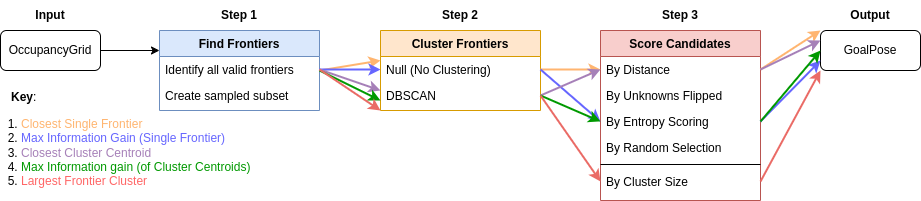

The diagram above was exported from draw.io. Its source (the exported page's mxGraphModel, read from the mxfile embedded in the PNG):
<mxGraphModel dx="1147" dy="664" grid="1" gridSize="10" guides="1" tooltips="1" connect="1" arrows="1" fold="1" page="1" pageScale="1" pageWidth="827" pageHeight="1169" math="0" shadow="0">
  <root>
    <mxCell id="WIyWlLk6GJQsqaUBKTNV-0" />
    <mxCell id="WIyWlLk6GJQsqaUBKTNV-1" parent="WIyWlLk6GJQsqaUBKTNV-0" />
    <mxCell id="zkfFHV4jXpPFQw0GAbJ--0" value="Find Frontiers" style="swimlane;fontStyle=1;align=center;verticalAlign=top;childLayout=stackLayout;horizontal=1;startSize=26;horizontalStack=0;resizeParent=1;resizeLast=0;collapsible=1;marginBottom=0;rounded=0;shadow=0;strokeWidth=1;fillColor=#dae8fc;strokeColor=#6c8ebf;" parent="WIyWlLk6GJQsqaUBKTNV-1" vertex="1">
      <mxGeometry x="159" y="50" width="160" height="80" as="geometry">
        <mxRectangle x="230" y="140" width="160" height="26" as="alternateBounds" />
      </mxGeometry>
    </mxCell>
    <mxCell id="zkfFHV4jXpPFQw0GAbJ--1" value="Identify all valid frontiers" style="text;align=left;verticalAlign=top;spacingLeft=4;spacingRight=4;overflow=hidden;rotatable=0;points=[[0,0.5],[1,0.5]];portConstraint=eastwest;fillColor=none;" parent="zkfFHV4jXpPFQw0GAbJ--0" vertex="1">
      <mxGeometry y="26" width="160" height="26" as="geometry" />
    </mxCell>
    <mxCell id="zkfFHV4jXpPFQw0GAbJ--3" value="Create sampled subset" style="text;align=left;verticalAlign=top;spacingLeft=4;spacingRight=4;overflow=hidden;rotatable=0;points=[[0,0.5],[1,0.5]];portConstraint=eastwest;rounded=0;shadow=0;html=0;fillColor=none;" parent="zkfFHV4jXpPFQw0GAbJ--0" vertex="1">
      <mxGeometry y="52" width="160" height="26" as="geometry" />
    </mxCell>
    <mxCell id="zkfFHV4jXpPFQw0GAbJ--6" value="Cluster Frontiers" style="swimlane;fontStyle=1;align=center;verticalAlign=top;childLayout=stackLayout;horizontal=1;startSize=26;horizontalStack=0;resizeParent=1;resizeLast=0;collapsible=1;marginBottom=0;rounded=0;shadow=0;strokeWidth=1;fillColor=#ffe6cc;strokeColor=#d79b00;" parent="WIyWlLk6GJQsqaUBKTNV-1" vertex="1">
      <mxGeometry x="380" y="50" width="160" height="80" as="geometry">
        <mxRectangle x="130" y="380" width="160" height="26" as="alternateBounds" />
      </mxGeometry>
    </mxCell>
    <mxCell id="zkfFHV4jXpPFQw0GAbJ--7" value="Null (No Clustering)" style="text;align=left;verticalAlign=top;spacingLeft=4;spacingRight=4;overflow=hidden;rotatable=0;points=[[0,0.5],[1,0.5]];portConstraint=eastwest;" parent="zkfFHV4jXpPFQw0GAbJ--6" vertex="1">
      <mxGeometry y="26" width="160" height="26" as="geometry" />
    </mxCell>
    <mxCell id="zkfFHV4jXpPFQw0GAbJ--8" value="DBSCAN" style="text;align=left;verticalAlign=top;spacingLeft=4;spacingRight=4;overflow=hidden;rotatable=0;points=[[0,0.5],[1,0.5]];portConstraint=eastwest;rounded=0;shadow=0;html=0;" parent="zkfFHV4jXpPFQw0GAbJ--6" vertex="1">
      <mxGeometry y="52" width="160" height="26" as="geometry" />
    </mxCell>
    <mxCell id="zkfFHV4jXpPFQw0GAbJ--17" value="Score Candidates" style="swimlane;fontStyle=1;align=center;verticalAlign=top;childLayout=stackLayout;horizontal=1;startSize=26;horizontalStack=0;resizeParent=1;resizeLast=0;collapsible=1;marginBottom=0;rounded=0;shadow=0;strokeWidth=1;fillColor=#f8cecc;strokeColor=#b85450;" parent="WIyWlLk6GJQsqaUBKTNV-1" vertex="1">
      <mxGeometry x="600" y="50" width="160" height="170" as="geometry">
        <mxRectangle x="550" y="140" width="160" height="26" as="alternateBounds" />
      </mxGeometry>
    </mxCell>
    <mxCell id="zkfFHV4jXpPFQw0GAbJ--18" value="By Distance" style="text;align=left;verticalAlign=top;spacingLeft=4;spacingRight=4;overflow=hidden;rotatable=0;points=[[0,0.5],[1,0.5]];portConstraint=eastwest;" parent="zkfFHV4jXpPFQw0GAbJ--17" vertex="1">
      <mxGeometry y="26" width="160" height="26" as="geometry" />
    </mxCell>
    <mxCell id="zkfFHV4jXpPFQw0GAbJ--19" value="By Unknowns Flipped" style="text;align=left;verticalAlign=top;spacingLeft=4;spacingRight=4;overflow=hidden;rotatable=0;points=[[0,0.5],[1,0.5]];portConstraint=eastwest;rounded=0;shadow=0;html=0;" parent="zkfFHV4jXpPFQw0GAbJ--17" vertex="1">
      <mxGeometry y="52" width="160" height="26" as="geometry" />
    </mxCell>
    <mxCell id="zkfFHV4jXpPFQw0GAbJ--20" value="By Entropy Scoring" style="text;align=left;verticalAlign=top;spacingLeft=4;spacingRight=4;overflow=hidden;rotatable=0;points=[[0,0.5],[1,0.5]];portConstraint=eastwest;rounded=0;shadow=0;html=0;" parent="zkfFHV4jXpPFQw0GAbJ--17" vertex="1">
      <mxGeometry y="78" width="160" height="26" as="geometry" />
    </mxCell>
    <mxCell id="zkfFHV4jXpPFQw0GAbJ--21" value="By Random Selection" style="text;align=left;verticalAlign=top;spacingLeft=4;spacingRight=4;overflow=hidden;rotatable=0;points=[[0,0.5],[1,0.5]];portConstraint=eastwest;rounded=0;shadow=0;html=0;" parent="zkfFHV4jXpPFQw0GAbJ--17" vertex="1">
      <mxGeometry y="104" width="160" height="26" as="geometry" />
    </mxCell>
    <mxCell id="zkfFHV4jXpPFQw0GAbJ--23" value="" style="line;html=1;strokeWidth=1;align=left;verticalAlign=middle;spacingTop=-1;spacingLeft=3;spacingRight=3;rotatable=0;labelPosition=right;points=[];portConstraint=eastwest;" parent="zkfFHV4jXpPFQw0GAbJ--17" vertex="1">
      <mxGeometry y="130" width="160" height="8" as="geometry" />
    </mxCell>
    <mxCell id="zkfFHV4jXpPFQw0GAbJ--24" value="By Cluster Size" style="text;align=left;verticalAlign=top;spacingLeft=4;spacingRight=4;overflow=hidden;rotatable=0;points=[[0,0.5],[1,0.5]];portConstraint=eastwest;" parent="zkfFHV4jXpPFQw0GAbJ--17" vertex="1">
      <mxGeometry y="138" width="160" height="26" as="geometry" />
    </mxCell>
    <mxCell id="PE_HKAGVUCMu3cT_DoV4-26" style="edgeStyle=orthogonalEdgeStyle;rounded=0;orthogonalLoop=1;jettySize=auto;html=1;entryX=0;entryY=0.25;entryDx=0;entryDy=0;" parent="WIyWlLk6GJQsqaUBKTNV-1" source="PE_HKAGVUCMu3cT_DoV4-22" target="zkfFHV4jXpPFQw0GAbJ--0" edge="1">
      <mxGeometry relative="1" as="geometry" />
    </mxCell>
    <mxCell id="PE_HKAGVUCMu3cT_DoV4-22" value="OccupancyGrid" style="rounded=1;whiteSpace=wrap;html=1;" parent="WIyWlLk6GJQsqaUBKTNV-1" vertex="1">
      <mxGeometry y="50" width="100" height="40" as="geometry" />
    </mxCell>
    <mxCell id="jo8a5BLjr4N0JU3ZYI9g-0" value="GoalPose" style="rounded=1;whiteSpace=wrap;html=1;" parent="WIyWlLk6GJQsqaUBKTNV-1" vertex="1">
      <mxGeometry x="820" y="50" width="100" height="40" as="geometry" />
    </mxCell>
    <mxCell id="jo8a5BLjr4N0JU3ZYI9g-3" value="&lt;b&gt;Step 1&lt;/b&gt;" style="text;html=1;align=center;verticalAlign=middle;whiteSpace=wrap;rounded=0;" parent="WIyWlLk6GJQsqaUBKTNV-1" vertex="1">
      <mxGeometry x="209" y="20" width="60" height="30" as="geometry" />
    </mxCell>
    <mxCell id="jo8a5BLjr4N0JU3ZYI9g-4" value="&lt;b&gt;Step 3&lt;/b&gt;" style="text;html=1;align=center;verticalAlign=middle;whiteSpace=wrap;rounded=0;" parent="WIyWlLk6GJQsqaUBKTNV-1" vertex="1">
      <mxGeometry x="650" y="20" width="60" height="30" as="geometry" />
    </mxCell>
    <mxCell id="jo8a5BLjr4N0JU3ZYI9g-5" value="&lt;b&gt;Step 2&lt;/b&gt;" style="text;html=1;align=center;verticalAlign=middle;whiteSpace=wrap;rounded=0;" parent="WIyWlLk6GJQsqaUBKTNV-1" vertex="1">
      <mxGeometry x="430" y="20" width="60" height="30" as="geometry" />
    </mxCell>
    <mxCell id="jo8a5BLjr4N0JU3ZYI9g-6" value="&lt;b&gt;Input&lt;/b&gt;" style="text;html=1;align=center;verticalAlign=middle;whiteSpace=wrap;rounded=0;" parent="WIyWlLk6GJQsqaUBKTNV-1" vertex="1">
      <mxGeometry x="20" y="20" width="60" height="30" as="geometry" />
    </mxCell>
    <mxCell id="jo8a5BLjr4N0JU3ZYI9g-7" value="&lt;b&gt;Output&lt;/b&gt;" style="text;html=1;align=center;verticalAlign=middle;whiteSpace=wrap;rounded=0;" parent="WIyWlLk6GJQsqaUBKTNV-1" vertex="1">
      <mxGeometry x="840" y="20" width="60" height="30" as="geometry" />
    </mxCell>
    <mxCell id="jo8a5BLjr4N0JU3ZYI9g-8" value="&lt;b&gt;Key&lt;/b&gt;:&lt;div&gt;&lt;ol style=&quot;padding-left: 10px;&quot;&gt;&lt;li&gt;&lt;font color=&quot;#ffb570&quot;&gt;Closest Single Frontier&lt;/font&gt;&lt;/li&gt;&lt;li&gt;&lt;font color=&quot;#6666ff&quot;&gt;Max Information Gain (Single Frontier)&lt;/font&gt;&lt;/li&gt;&lt;li&gt;&lt;font color=&quot;#a680b8&quot;&gt;Closest Cluster Centroid&lt;/font&gt;&lt;/li&gt;&lt;li&gt;&lt;font color=&quot;#009900&quot;&gt;Max Information gain (of Cluster Centroids)&lt;/font&gt;&lt;/li&gt;&lt;li&gt;&lt;font color=&quot;#ff6666&quot;&gt;Largest Frontier Cluster&lt;/font&gt;&lt;/li&gt;&lt;/ol&gt;&lt;/div&gt;" style="text;html=1;align=left;verticalAlign=middle;whiteSpace=wrap;rounded=0;" parent="WIyWlLk6GJQsqaUBKTNV-1" vertex="1">
      <mxGeometry x="9" y="140" width="310" height="50" as="geometry" />
    </mxCell>
    <mxCell id="n8hJf-7NmYiw0SbqNA8E-0" value="" style="endArrow=classic;html=1;rounded=0;exitX=1;exitY=0.5;exitDx=0;exitDy=0;entryX=0;entryY=0.154;entryDx=0;entryDy=0;entryPerimeter=0;strokeColor=#FFB570;strokeWidth=2;" parent="WIyWlLk6GJQsqaUBKTNV-1" source="zkfFHV4jXpPFQw0GAbJ--0" target="zkfFHV4jXpPFQw0GAbJ--7" edge="1">
      <mxGeometry width="50" height="50" relative="1" as="geometry">
        <mxPoint x="490" y="240" as="sourcePoint" />
        <mxPoint x="540" y="190" as="targetPoint" />
      </mxGeometry>
    </mxCell>
    <mxCell id="n8hJf-7NmYiw0SbqNA8E-1" style="edgeStyle=orthogonalEdgeStyle;rounded=0;orthogonalLoop=1;jettySize=auto;html=1;exitX=1;exitY=0.5;exitDx=0;exitDy=0;entryX=0;entryY=0.5;entryDx=0;entryDy=0;strokeColor=#6666FF;strokeWidth=2;" parent="WIyWlLk6GJQsqaUBKTNV-1" source="zkfFHV4jXpPFQw0GAbJ--1" target="zkfFHV4jXpPFQw0GAbJ--7" edge="1">
      <mxGeometry relative="1" as="geometry" />
    </mxCell>
    <mxCell id="n8hJf-7NmYiw0SbqNA8E-4" value="" style="endArrow=classic;html=1;rounded=0;exitX=1;exitY=0.5;exitDx=0;exitDy=0;strokeColor=#A680B8;strokeWidth=2;" parent="WIyWlLk6GJQsqaUBKTNV-1" source="zkfFHV4jXpPFQw0GAbJ--1" edge="1">
      <mxGeometry width="50" height="50" relative="1" as="geometry">
        <mxPoint x="330" y="130" as="sourcePoint" />
        <mxPoint x="380" y="110" as="targetPoint" />
      </mxGeometry>
    </mxCell>
    <mxCell id="n8hJf-7NmYiw0SbqNA8E-5" value="" style="endArrow=classic;html=1;rounded=0;exitX=1;exitY=0.5;exitDx=0;exitDy=0;strokeColor=#009900;strokeWidth=2;" parent="WIyWlLk6GJQsqaUBKTNV-1" source="zkfFHV4jXpPFQw0GAbJ--0" edge="1">
      <mxGeometry width="50" height="50" relative="1" as="geometry">
        <mxPoint x="320" y="120" as="sourcePoint" />
        <mxPoint x="380" y="120" as="targetPoint" />
      </mxGeometry>
    </mxCell>
    <mxCell id="n8hJf-7NmYiw0SbqNA8E-6" value="" style="endArrow=classic;html=1;rounded=0;exitX=1;exitY=0.5;exitDx=0;exitDy=0;entryX=0;entryY=1;entryDx=0;entryDy=0;strokeColor=#EA6B66;strokeWidth=2;" parent="WIyWlLk6GJQsqaUBKTNV-1" source="zkfFHV4jXpPFQw0GAbJ--1" target="zkfFHV4jXpPFQw0GAbJ--6" edge="1">
      <mxGeometry width="50" height="50" relative="1" as="geometry">
        <mxPoint x="510" y="240" as="sourcePoint" />
        <mxPoint x="560" y="190" as="targetPoint" />
      </mxGeometry>
    </mxCell>
    <mxCell id="n8hJf-7NmYiw0SbqNA8E-9" value="" style="endArrow=classic;html=1;rounded=0;strokeColor=#FFB570;strokeWidth=2;exitX=1;exitY=0.5;exitDx=0;exitDy=0;entryX=0;entryY=0.5;entryDx=0;entryDy=0;" parent="WIyWlLk6GJQsqaUBKTNV-1" source="zkfFHV4jXpPFQw0GAbJ--7" target="zkfFHV4jXpPFQw0GAbJ--18" edge="1">
      <mxGeometry width="50" height="50" relative="1" as="geometry">
        <mxPoint x="410" y="270" as="sourcePoint" />
        <mxPoint x="500" y="270" as="targetPoint" />
      </mxGeometry>
    </mxCell>
    <mxCell id="n8hJf-7NmYiw0SbqNA8E-12" value="" style="endArrow=classic;html=1;rounded=0;exitX=1;exitY=0.5;exitDx=0;exitDy=0;entryX=0;entryY=0.5;entryDx=0;entryDy=0;strokeColor=#6666FF;strokeWidth=2;" parent="WIyWlLk6GJQsqaUBKTNV-1" source="zkfFHV4jXpPFQw0GAbJ--7" target="zkfFHV4jXpPFQw0GAbJ--20" edge="1">
      <mxGeometry width="50" height="50" relative="1" as="geometry">
        <mxPoint x="329" y="100" as="sourcePoint" />
        <mxPoint x="390" y="90" as="targetPoint" />
        <Array as="points" />
      </mxGeometry>
    </mxCell>
    <mxCell id="n8hJf-7NmYiw0SbqNA8E-13" value="" style="endArrow=classic;html=1;rounded=0;strokeColor=#FFB570;strokeWidth=2;exitX=1;exitY=0.5;exitDx=0;exitDy=0;entryX=0;entryY=0;entryDx=0;entryDy=0;" parent="WIyWlLk6GJQsqaUBKTNV-1" source="zkfFHV4jXpPFQw0GAbJ--18" target="jo8a5BLjr4N0JU3ZYI9g-0" edge="1">
      <mxGeometry width="50" height="50" relative="1" as="geometry">
        <mxPoint x="550" y="99" as="sourcePoint" />
        <mxPoint x="610" y="99" as="targetPoint" />
      </mxGeometry>
    </mxCell>
    <mxCell id="n8hJf-7NmYiw0SbqNA8E-14" value="" style="endArrow=classic;html=1;rounded=0;exitX=1;exitY=0.5;exitDx=0;exitDy=0;strokeColor=#6666FF;strokeWidth=2;entryX=0;entryY=0.75;entryDx=0;entryDy=0;" parent="WIyWlLk6GJQsqaUBKTNV-1" source="zkfFHV4jXpPFQw0GAbJ--20" target="jo8a5BLjr4N0JU3ZYI9g-0" edge="1">
      <mxGeometry width="50" height="50" relative="1" as="geometry">
        <mxPoint x="550" y="99" as="sourcePoint" />
        <mxPoint x="820" y="100" as="targetPoint" />
        <Array as="points" />
      </mxGeometry>
    </mxCell>
    <mxCell id="n8hJf-7NmYiw0SbqNA8E-15" value="" style="endArrow=classic;html=1;rounded=0;exitX=1;exitY=0.5;exitDx=0;exitDy=0;entryX=0;entryY=0.5;entryDx=0;entryDy=0;strokeColor=#A680B8;strokeWidth=2;" parent="WIyWlLk6GJQsqaUBKTNV-1" source="zkfFHV4jXpPFQw0GAbJ--8" target="zkfFHV4jXpPFQw0GAbJ--18" edge="1">
      <mxGeometry width="50" height="50" relative="1" as="geometry">
        <mxPoint x="560" y="109" as="sourcePoint" />
        <mxPoint x="620" y="135" as="targetPoint" />
        <Array as="points" />
      </mxGeometry>
    </mxCell>
    <mxCell id="kUWnA2asIbVJ_CAU5_2e-0" value="" style="endArrow=classic;html=1;rounded=0;exitX=1;exitY=0.5;exitDx=0;exitDy=0;entryX=0;entryY=0.5;entryDx=0;entryDy=0;strokeColor=#009900;strokeWidth=2;" edge="1" parent="WIyWlLk6GJQsqaUBKTNV-1" source="zkfFHV4jXpPFQw0GAbJ--8" target="zkfFHV4jXpPFQw0GAbJ--20">
      <mxGeometry width="50" height="50" relative="1" as="geometry">
        <mxPoint x="570" y="119" as="sourcePoint" />
        <mxPoint x="630" y="145" as="targetPoint" />
        <Array as="points" />
      </mxGeometry>
    </mxCell>
    <mxCell id="kUWnA2asIbVJ_CAU5_2e-1" value="" style="endArrow=classic;html=1;rounded=0;exitX=1;exitY=0.5;exitDx=0;exitDy=0;entryX=0;entryY=0.25;entryDx=0;entryDy=0;strokeColor=#A680B8;strokeWidth=2;" edge="1" parent="WIyWlLk6GJQsqaUBKTNV-1" source="zkfFHV4jXpPFQw0GAbJ--18" target="jo8a5BLjr4N0JU3ZYI9g-0">
      <mxGeometry width="50" height="50" relative="1" as="geometry">
        <mxPoint x="580" y="129" as="sourcePoint" />
        <mxPoint x="640" y="155" as="targetPoint" />
        <Array as="points" />
      </mxGeometry>
    </mxCell>
    <mxCell id="kUWnA2asIbVJ_CAU5_2e-2" value="" style="endArrow=classic;html=1;rounded=0;exitX=1;exitY=0.5;exitDx=0;exitDy=0;entryX=0;entryY=0.5;entryDx=0;entryDy=0;strokeColor=#009900;strokeWidth=2;" edge="1" parent="WIyWlLk6GJQsqaUBKTNV-1" source="zkfFHV4jXpPFQw0GAbJ--20" target="jo8a5BLjr4N0JU3ZYI9g-0">
      <mxGeometry width="50" height="50" relative="1" as="geometry">
        <mxPoint x="590" y="139" as="sourcePoint" />
        <mxPoint x="650" y="165" as="targetPoint" />
        <Array as="points" />
      </mxGeometry>
    </mxCell>
    <mxCell id="kUWnA2asIbVJ_CAU5_2e-3" value="" style="endArrow=classic;html=1;rounded=0;exitX=1;exitY=0.5;exitDx=0;exitDy=0;entryX=0;entryY=0.5;entryDx=0;entryDy=0;strokeColor=#EA6B66;strokeWidth=2;" edge="1" parent="WIyWlLk6GJQsqaUBKTNV-1" source="zkfFHV4jXpPFQw0GAbJ--8" target="zkfFHV4jXpPFQw0GAbJ--24">
      <mxGeometry width="50" height="50" relative="1" as="geometry">
        <mxPoint x="600" y="149" as="sourcePoint" />
        <mxPoint x="660" y="175" as="targetPoint" />
        <Array as="points" />
      </mxGeometry>
    </mxCell>
    <mxCell id="kUWnA2asIbVJ_CAU5_2e-4" value="" style="endArrow=classic;html=1;rounded=0;exitX=1;exitY=0.5;exitDx=0;exitDy=0;strokeColor=#EA6B66;strokeWidth=2;entryX=0;entryY=1;entryDx=0;entryDy=0;" edge="1" parent="WIyWlLk6GJQsqaUBKTNV-1" source="zkfFHV4jXpPFQw0GAbJ--24" target="jo8a5BLjr4N0JU3ZYI9g-0">
      <mxGeometry width="50" height="50" relative="1" as="geometry">
        <mxPoint x="610" y="159" as="sourcePoint" />
        <mxPoint x="820" y="130" as="targetPoint" />
        <Array as="points" />
      </mxGeometry>
    </mxCell>
  </root>
</mxGraphModel>